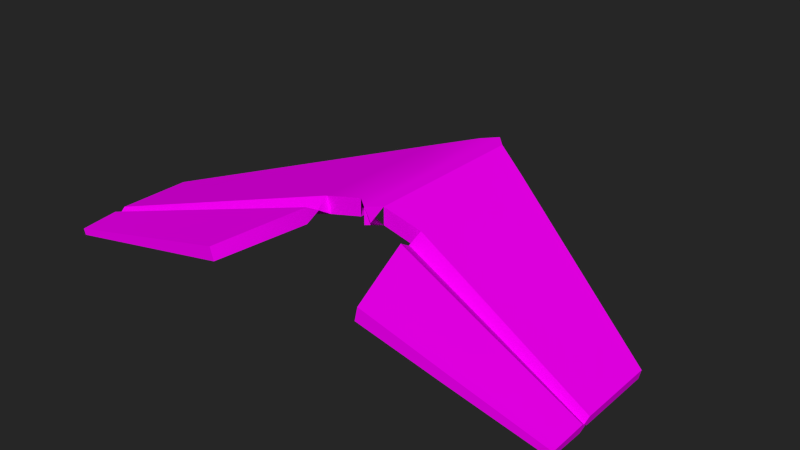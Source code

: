 # Source: single_bone_initial_rotation.test.blend  (saved by Blender 2.77.0; exported with 4.5.12 LTS)
import bpy
from mathutils import Matrix  # noqa: F401  (used for matrix-valued properties, if any)

bpy.ops.wm.read_factory_settings(use_empty=True)
scene = bpy.context.scene
scene.name = 'Scene'

# ---- collections
col_collection_1 = bpy.data.collections.new('Collection 1'); scene.collection.children.link(col_collection_1)

# ---- images (referenced by path relative to the original .blend; pixels are not part of the script)
import os
ASSET_DIR = os.environ.get("B2B_ASSET_DIR", "")  # directory of the original .blend (textures are referenced by path, not embedded)
HERE = os.path.dirname(os.path.abspath(__file__))  # packed textures are extracted next to this script under _unpacked/

def load_image(name, relpath, width, height, colorspace="sRGB"):
    """Load a texture the original file referenced (path relative to the .blend, or extracted next to this script)."""
    p = next((c for c in (os.path.join(HERE, relpath), os.path.join(ASSET_DIR, relpath)) if relpath and os.path.exists(c)), "")
    if p:
        img = bpy.data.images.load(p, check_existing=True)
        img.name = name
    else:  # same state as the original file: an image datablock whose file is absent (Cycles renders it pink)
        img = bpy.data.images.new(name, width, height)
        img.source = "FILE"
        img.filepath = "//" + (relpath or name)
    img.colorspace_settings.name = colorspace
    return img
img_empanage_png = load_image('Empanage.png', 'Empanage.png', 1024, 1024, 'sRGB')

# ---- materials (node trees are filled in below, after node groups)
mat_empanage = bpy.data.materials.new('Empanage')
mat_empanage.alpha_threshold = 0.0
mat_empanage.use_transparent_shadow = False
mat_empanage.diffuse_color = (1.0, 1.0, 1.0, 1.0)
mat_empanage.roughness = 0.5
mat_empanage.specular_intensity = 1.0

# ---- material node trees
mat_empanage.use_nodes = True; mat_empanage.node_tree.nodes.clear()
_N = mat_empanage.node_tree.nodes; _L = mat_empanage.node_tree.links
n0 = _N.new('ShaderNodeTexImage'); n0.name = 'Image Texture'; n0.location = (-415, 427)
n0.width = 112
n0.image = img_empanage_png
n1 = _N.new('ShaderNodeBsdfDiffuse'); n1.name = 'Diffuse BSDF'; n1.location = (-252, 349)
n2 = _N.new('ShaderNodeOutputMaterial'); n2.name = 'Material Output'; n2.location = (-39, 335)
n2.width = 100
_L.new(n1.outputs[0], n2.inputs[0])
_L.new(n0.outputs[0], n1.inputs[0])
n2.is_active_output = True

# ---- world
world_world = bpy.data.worlds.new('World'); scene.world = world_world
world_world.use_nodes = True; world_world.node_tree.nodes.clear()
_N = world_world.node_tree.nodes; _L = world_world.node_tree.links
n0 = _N.new('ShaderNodeOutputWorld'); n0.name = 'World Output'; n0.location = (300, 300)
n1 = _N.new('ShaderNodeBackground'); n1.name = 'Background'; n1.location = (110, 300)
n1.inputs[0].default_value = (0.01954, 0.01954, 0.01954, 1.0)
_L.new(n1.outputs[0], n0.inputs[0])
n0.is_active_output = True
world_world.color = (0.05088, 0.05088, 0.05088)
world_world.use_sun_shadow = False
world_world.sun_shadow_jitter_overblur = 0.0
world_world.cycles.sampling_method = 'NONE'
world_world.cycles.sample_map_resolution = 256
world_world.light_settings.distance = 1.0

# ---- meshes
me_plane_002 = bpy.data.meshes.new('Plane.002')
me_plane_002.from_pydata([(0.8845, -0.8046, 0.0571), (0.8519, -0.8134, 0.2135), (-1.199, -0.8424, -0.2596), (-1.184, -0.8383, -0.3324), (1.197, 0.3439, 0.2692), (1.197, 0.3439, 0.2692), (-1.197, -0.3439, -0.2692), (-1.197, -0.3439, -0.2692), (1.179, 0.1802, 0.3598), (1.172, 0.1938, 0.1622), (-1.186, -0.4085, -0.3221), (-1.207, -0.4141, -0.2235), (0.8682, -0.809, 0.1353), (-0.1736, -0.8279, -0.02308), (-0.1497, -0.8214, -0.1377), (-1.192, -0.8403, -0.296), (1.015, -0.3166, 0.2866), (1.185, 0.2689, 0.2157), (-1.192, -0.3762, -0.2956), (-1.202, -0.379, -0.2463), (-1.197, -0.3439, -0.2692), (-4.32e-07, 1.527e-05, -1.588e-06), (1.197, 0.3439, 0.2692), (1.188, 0.262, 0.3145), (1.028, -0.3054, 0.1097), (-1.185, -0.6234, -0.3273), (-1.203, -0.6282, -0.2416), (-0.01415, -0.1169, 0.06815), (-1.197, -0.4113, -0.2728), (-0.007411, -0.1073, -0.07994), (1.175, 0.187, 0.261), (1.186, 0.2654, 0.2651), (-0.003706, -0.05366, -0.03997), (-1.197, -0.3776, -0.271), (-0.007075, -0.05847, 0.03407), (-0.09389, -0.4724, 0.02254), (-1.194, -0.6258, -0.2844), (-0.07857, -0.4644, -0.1088), (-0.1617, -0.8247, -0.08037), (1.022, -0.311, 0.1981)], [], [(39, 16, 1, 12), (38, 14, 0, 12), (37, 24, 0, 14), (36, 25, 3, 15), (35, 26, 2, 13), (34, 19, 11, 27), (33, 18, 10, 28), (32, 17, 9, 29), (31, 23, 8, 30), (17, 31, 30, 9), (5, 22, 31, 17), (22, 4, 23, 31), (18, 32, 29, 10), (6, 21, 32, 18), (21, 5, 17, 32), (19, 33, 28, 11), (7, 20, 33, 19), (20, 6, 18, 33), (23, 34, 27, 8), (16, 35, 13, 1), (8, 27, 35, 16), (27, 11, 26, 35), (26, 36, 15, 2), (11, 28, 36, 26), (28, 10, 25, 36), (25, 37, 14, 3), (10, 29, 37, 25), (29, 9, 24, 37), (13, 38, 12, 1), (2, 15, 38, 13), (15, 3, 14, 38), (24, 39, 12, 0), (9, 30, 39, 24), (30, 8, 16, 39), (19, 34, 23, 4, 7)])
me_plane_002.polygons.foreach_set('use_smooth', [True] * 35)
_uv = me_plane_002.uv_layers.new(name='UVMap')
_uv.uv.foreach_set('vector', [0.8936, 0.1318, 0.9023, 0.1309, 0.9023, 0.1836, 0.8945, 0.1855, 0.876, 0.1582, 0.8828, 0.1582, 0.8828, 0.2539, 0.873, 0.2539, 0.8213, 0.1719, 0.8047, 0.2754, 0.7578, 0.2461, 0.7871, 0.1543, 0.8867, 0.2168, 0.8906, 0.2168, 0.8906, 0.2383, 0.8867, 0.2383, 0.7129, 0.2012, 0.7285, 0.3047, 0.707, 0.3125, 0.6797, 0.2207, 0.752, 0.1807, 0.7539, 0.2969, 0.75, 0.2969, 0.7461, 0.1816, 0.8867, 0.1914, 0.8887, 0.1914, 0.8906, 0.1953, 0.8867, 0.1953, 0.8594, 0.1924, 0.8574, 0.3086, 0.8516, 0.3047, 0.8555, 0.1895, 0.8916, 0.07031, 0.8965, 0.07031, 0.9023, 0.07812, 0.8926, 0.07812, 0.8867, 0.07031, 0.8916, 0.07031, 0.8926, 0.07812, 0.8828, 0.07812, 0.8906, 0.0625, 0.8906, 0.0625, 0.8916, 0.07031, 0.8867, 0.07031, 0.8906, 0.0625, 0.8906, 0.0625, 0.8965, 0.07031, 0.8916, 0.07031, 0.8613, 0.07617, 0.8594, 0.1924, 0.8555, 0.1895, 0.8594, 0.07422, 0.8633, 0.07812, 0.8633, 0.1953, 0.8594, 0.1924, 0.8613, 0.07617, 0.8633, 0.1953, 0.8633, 0.3125, 0.8574, 0.3086, 0.8594, 0.1924, 0.8848, 0.1914, 0.8867, 0.1914, 0.8867, 0.1953, 0.8828, 0.1953, 0.8867, 0.1875, 0.8867, 0.1875, 0.8867, 0.1914, 0.8848, 0.1914, 0.8867, 0.1875, 0.8867, 0.1875, 0.8887, 0.1914, 0.8867, 0.1914, 0.75, 0.06445, 0.752, 0.1807, 0.7461, 0.1816, 0.7422, 0.06641, 0.6973, 0.09766, 0.7129, 0.2012, 0.6797, 0.2207, 0.6523, 0.1289, 0.7422, 0.06641, 0.7461, 0.1816, 0.7129, 0.2012, 0.6973, 0.09766, 0.7461, 0.1816, 0.75, 0.2969, 0.7285, 0.3047, 0.7129, 0.2012, 0.8828, 0.2168, 0.8867, 0.2168, 0.8867, 0.2383, 0.8828, 0.2383, 0.8828, 0.1953, 0.8867, 0.1953, 0.8867, 0.2168, 0.8828, 0.2168, 0.8867, 0.1953, 0.8906, 0.1953, 0.8906, 0.2168, 0.8867, 0.2168, 0.8379, 0.06836, 0.8213, 0.1719, 0.7871, 0.1543, 0.8164, 0.0625, 0.8594, 0.07422, 0.8555, 0.1895, 0.8213, 0.1719, 0.8379, 0.06836, 0.8555, 0.1895, 0.8516, 0.3047, 0.8047, 0.2754, 0.8213, 0.1719, 0.8691, 0.1582, 0.876, 0.1582, 0.873, 0.2539, 0.8633, 0.2539, 0.875, 0.0625, 0.8789, 0.0625, 0.876, 0.1582, 0.8691, 0.1582, 0.8789, 0.0625, 0.8828, 0.0625, 0.8828, 0.1582, 0.876, 0.1582, 0.8848, 0.1328, 0.8936, 0.1318, 0.8945, 0.1855, 0.8867, 0.1875, 0.8828, 0.07812, 0.8926, 0.07812, 0.8936, 0.1318, 0.8848, 0.1328, 0.8926, 0.07812, 0.9023, 0.07812, 0.9023, 0.1309, 0.8936, 0.1318, 0.752, 0.1807, 0.75, 0.06445, 0.8906, 0.0625, 0.0, 0.0, 0.8848, 0.1914])
me_plane_002.materials.append(mat_empanage)
me_plane_002.use_remesh_preserve_volume = False
me_plane_002.use_remesh_preserve_attributes = False
me_plane_002.use_mirror_vertex_groups = False
me_plane_002.update()
me_plane_004 = bpy.data.meshes.new('Plane.004')
me_plane_004.from_pydata([(0.9179, -31.3, 5.205), (0.9528, -31.3, 5.361), (2.997, -31.33, 4.861), (2.981, -31.33, 4.788), (0.5936, -30.15, 5.36), (0.5936, -30.15, 5.36), (2.989, -30.84, 4.824), (2.989, -30.84, 4.824), (0.6157, -30.31, 5.459), (0.6198, -30.3, 5.261), (2.978, -30.9, 4.775), (3.0, -30.9, 4.874), (0.9354, -31.3, 5.283), (1.975, -31.32, 5.111), (1.95, -31.32, 4.997), (2.989, -31.33, 4.824), (0.7842, -30.81, 5.41), (0.6067, -30.23, 5.31), (2.984, -30.87, 4.8), (2.995, -30.87, 4.849), (1.791, -30.49, 5.092), (2.989, -30.84, 4.824), (1.791, -30.49, 5.092), (0.5936, -30.15, 5.36), (0.6046, -30.23, 5.409), (0.7689, -30.8, 5.233), (2.98, -31.12, 4.782), (2.999, -31.12, 4.867), (1.808, -30.61, 5.166), (2.989, -30.9, 4.824), (1.799, -30.6, 5.018), (0.6178, -30.31, 5.36), (0.6057, -30.23, 5.36), (1.795, -30.55, 5.055), (2.989, -30.87, 4.824), (1.8, -30.55, 5.129), (1.892, -30.96, 5.139), (2.989, -31.12, 4.824), (1.874, -30.96, 5.007), (1.962, -31.32, 5.054), (0.7766, -30.8, 5.321)], [], [(40, 12, 1, 16), (39, 12, 0, 14), (38, 14, 0, 25), (37, 15, 3, 26), (36, 13, 2, 27), (35, 28, 11, 19), (34, 29, 10, 18), (33, 30, 9, 17), (32, 31, 8, 24), (23, 32, 24, 4), (5, 17, 32, 23), (17, 9, 31, 32), (22, 33, 17, 5), (6, 18, 33, 22), (18, 10, 30, 33), (21, 34, 18, 6), (7, 19, 34, 21), (19, 11, 29, 34), (20, 35, 19, 7), (4, 24, 35, 20), (24, 8, 28, 35), (28, 36, 27, 11), (8, 16, 36, 28), (16, 1, 13, 36), (29, 37, 26, 10), (11, 27, 37, 29), (27, 2, 15, 37), (30, 38, 25, 9), (10, 26, 38, 30), (26, 3, 14, 38), (15, 39, 14, 3), (2, 13, 39, 15), (13, 1, 12, 39), (31, 40, 16, 8), (9, 25, 40, 31), (25, 0, 12, 40)])
me_plane_004.polygons.foreach_set('use_smooth', [True] * 36)
_uv = me_plane_004.uv_layers.new(name='UVMap')
_uv.uv.foreach_set('vector', [0.3701, 0.1436, 0.3711, 0.08984, 0.3789, 0.08984, 0.3789, 0.1445, 0.3525, 0.1855, 0.3496, 0.08984, 0.3594, 0.08984, 0.3594, 0.1855, 0.2979, 0.2305, 0.2637, 0.248, 0.2344, 0.1562, 0.2812, 0.127, 0.3633, 0.2441, 0.3633, 0.2656, 0.3594, 0.2656, 0.3594, 0.2441, 0.1895, 0.2002, 0.1562, 0.1816, 0.1836, 0.08984, 0.2051, 0.0957, 0.2285, 0.2207, 0.2227, 0.2188, 0.2266, 0.1016, 0.2305, 0.1035, 0.3633, 0.2188, 0.3633, 0.2227, 0.3594, 0.2227, 0.3613, 0.2188, 0.3359, 0.21, 0.332, 0.2129, 0.3281, 0.09766, 0.334, 0.09375, 0.3682, 0.2061, 0.3691, 0.1973, 0.3789, 0.1992, 0.373, 0.207, 0.3672, 0.2148, 0.3682, 0.2061, 0.373, 0.207, 0.3672, 0.2148, 0.3672, 0.2148, 0.3633, 0.2051, 0.3682, 0.2061, 0.3672, 0.2148, 0.3633, 0.2051, 0.3594, 0.1953, 0.3691, 0.1973, 0.3682, 0.2061, 0.3398, 0.207, 0.3359, 0.21, 0.334, 0.09375, 0.3398, 0.08984, 0.3398, 0.3242, 0.3379, 0.3262, 0.3359, 0.21, 0.3398, 0.207, 0.3379, 0.3262, 0.3359, 0.3281, 0.332, 0.2129, 0.3359, 0.21, 0.3633, 0.2148, 0.3633, 0.2188, 0.3613, 0.2188, 0.3633, 0.2148, 0.3633, 0.2148, 0.3652, 0.2188, 0.3633, 0.2188, 0.3633, 0.2148, 0.3652, 0.2188, 0.3672, 0.2227, 0.3633, 0.2227, 0.3633, 0.2188, 0.2344, 0.2227, 0.2285, 0.2207, 0.2305, 0.1035, 0.2344, 0.1055, 0.2344, 0.3398, 0.2266, 0.3379, 0.2285, 0.2207, 0.2344, 0.2227, 0.2266, 0.3379, 0.2188, 0.3359, 0.2227, 0.2188, 0.2285, 0.2207, 0.2227, 0.2188, 0.1895, 0.2002, 0.2051, 0.0957, 0.2266, 0.1016, 0.2188, 0.3359, 0.1738, 0.3047, 0.1895, 0.2002, 0.2227, 0.2188, 0.1738, 0.3047, 0.1289, 0.2734, 0.1562, 0.1816, 0.1895, 0.2002, 0.3633, 0.2227, 0.3633, 0.2441, 0.3594, 0.2441, 0.3594, 0.2227, 0.3672, 0.2227, 0.3672, 0.2441, 0.3633, 0.2441, 0.3633, 0.2227, 0.3672, 0.2441, 0.3672, 0.2656, 0.3633, 0.2656, 0.3633, 0.2441, 0.332, 0.2129, 0.2979, 0.2305, 0.2812, 0.127, 0.3281, 0.09766, 0.3359, 0.3281, 0.3145, 0.334, 0.2979, 0.2305, 0.332, 0.2129, 0.3145, 0.334, 0.293, 0.3398, 0.2637, 0.248, 0.2979, 0.2305, 0.3555, 0.2812, 0.3525, 0.1855, 0.3594, 0.1855, 0.3594, 0.2812, 0.3516, 0.2812, 0.3457, 0.1855, 0.3525, 0.1855, 0.3555, 0.2812, 0.3457, 0.1855, 0.3398, 0.08984, 0.3496, 0.08984, 0.3525, 0.1855, 0.3691, 0.1973, 0.3701, 0.1436, 0.3789, 0.1445, 0.3789, 0.1992, 0.3594, 0.1953, 0.3613, 0.1426, 0.3701, 0.1436, 0.3691, 0.1973, 0.3613, 0.1426, 0.3633, 0.08984, 0.3711, 0.08984, 0.3701, 0.1436])
me_plane_004.materials.append(mat_empanage)
me_plane_004.use_remesh_preserve_volume = False
me_plane_004.use_remesh_preserve_attributes = False
me_plane_004.use_mirror_vertex_groups = False
me_plane_004.update()
me_plane_045 = bpy.data.meshes.new('Plane.045')
me_plane_045.from_pydata([(84.52, 15.07, 3.475e-09), (78.11, 15.07, -4.846e-09), (81.38, 15.07, 0.3635), (78.57, 15.07, -0.3635), (84.18, 15.07, -0.3635), (78.57, 15.07, 0.3635), (84.18, 15.07, 0.3635), (81.38, 15.64, -5.329e-14), (84.52, 15.64, 3.475e-09), (81.38, 15.64, 0.3635), (78.57, 15.64, 0.3635), (81.38, 15.64, -0.3635), (84.18, 15.64, -0.3635), (78.11, 15.64, -4.846e-09), (78.57, 15.64, -0.3635), (84.18, 15.64, 0.3635), (79.43, 15.32, 1.507), (81.38, 14.77, 1.399), (84.18, 14.77, 1.399), (84.18, 15.32, 1.507), (79.43, 14.77, 1.399), (81.38, 15.32, 1.507), (86.36, 13.68, 7.345), (83.97, 13.68, 7.345), (85.17, 13.68, 7.345), (86.36, 13.4, 7.291), (84.73, 15.35, -0.3635), (83.97, 13.4, 7.291), (85.17, 13.4, 7.291), (84.62, 15.04, 1.453), (84.62, 15.04, 1.453), (86.55, 13.54, 7.318), (86.55, 13.54, 7.318), (81.38, 15.07, -0.3635), (78.57, 15.07, -0.3635), (84.18, 15.07, -0.3635), (81.38, 15.64, -0.3635), (78.57, 15.64, -0.3635), (84.18, 15.64, -0.3635), (79.43, 15.32, -1.507), (81.38, 14.77, -1.399), (84.18, 14.77, -1.399), (84.18, 15.32, -1.507), (79.43, 14.77, -1.399), (81.38, 15.32, -1.507), (86.36, 13.68, -7.345), (83.97, 13.68, -7.345), (85.17, 13.68, -7.345), (86.36, 13.4, -7.291), (83.97, 13.4, -7.291), (85.17, 13.4, -7.291), (84.62, 15.04, -1.453), (84.62, 15.04, -1.453), (86.55, 13.54, -7.318), (86.55, 13.54, -7.318)], [], [(1, 5, 10, 13), (3, 1, 13, 14), (24, 23, 27, 28, 25, 22), (2, 6, 18, 17), (8, 7, 9, 15), (12, 11, 7, 8), (7, 13, 10, 9), (11, 14, 13, 7), (5, 2, 17, 20), (0, 4, 26, 12, 8), (19, 21, 24, 22), (10, 5, 20, 16), (16, 20, 27, 23), (9, 10, 16, 21), (15, 9, 21, 19), (21, 16, 23, 24), (17, 18, 25, 28), (19, 18, 6, 15), (20, 17, 28, 27), (19, 22, 32, 29), (22, 25, 31, 32), (25, 18, 30, 31), (18, 19, 29, 30), (47, 45, 48, 50, 49, 46), (33, 40, 41, 35), (34, 43, 40, 33), (42, 45, 47, 44), (37, 39, 43, 34), (39, 46, 49, 43), (36, 44, 39, 37), (38, 42, 44, 36), (44, 47, 46, 39), (40, 50, 48, 41), (42, 38, 35, 41), (43, 49, 50, 40), (42, 51, 54, 45), (45, 54, 53, 48), (48, 53, 52, 41), (41, 52, 51, 42)])
me_plane_045.polygons.foreach_set('use_smooth', [True] * 39)
_uv = me_plane_045.uv_layers.new(name='UVMap')
_uv.uv.foreach_set('vector', [0.4806, 0.8788, 0.491, 0.8641, 0.5051, 0.8742, 0.4947, 0.8889, 0.3254, 0.4414, 0.3347, 0.425, 0.3509, 0.4359, 0.3391, 0.4482, 0.3685, 0.2759, 0.3512, 0.2453, 0.3591, 0.2441, 0.3755, 0.2708, 0.3979, 0.2949, 0.3932, 0.3018, 0.462, 0.0683, 0.5142, 0.1295, 0.4906, 0.1495, 0.4387, 0.08942, 0.6819, 0.8331, 0.5902, 0.8604, 0.587, 0.8498, 0.669, 0.8254, 0.2971, 0.5983, 0.3228, 0.5233, 0.3339, 0.5263, 0.3016, 0.6142, 0.5902, 0.8604, 0.4947, 0.8889, 0.5051, 0.8742, 0.587, 0.8498, 0.3228, 0.5233, 0.3391, 0.4482, 0.3509, 0.4359, 0.3339, 0.5263, 0.4055, 0.00627, 0.462, 0.0683, 0.4387, 0.08942, 0.3987, 0.04574, 0.2795, 0.6142, 0.2816, 0.5967, 0.2901, 0.6064, 0.2971, 0.5983, 0.3016, 0.6142, 0.5105, 0.1445, 0.5835, 0.08287, 0.6367, 0.3058, 0.6146, 0.3307, 0.3902, 0.0001544, 0.4055, 0.00627, 0.3987, 0.04574, 0.3833, 0.04204, 0.3833, 0.04204, 0.3987, 0.04574, 0.3591, 0.2441, 0.3512, 0.2453, 0.5612, 0.05648, 0.6213, 0.0001546, 0.6266, 0.04293, 0.5835, 0.08287, 0.4925, 0.1073, 0.5612, 0.05648, 0.5835, 0.08287, 0.5105, 0.1445, 0.5835, 0.08287, 0.6266, 0.04293, 0.6634, 0.2784, 0.6367, 0.3058, 0.4387, 0.08942, 0.4906, 0.1495, 0.3979, 0.2949, 0.3755, 0.2708, 0.5105, 0.1445, 0.4906, 0.1495, 0.4797, 0.1175, 0.4925, 0.1073, 0.3987, 0.04574, 0.4387, 0.08942, 0.3755, 0.2708, 0.3591, 0.2441, 0.5105, 0.1445, 0.6146, 0.3307, 0.6095, 0.3363, 0.5014, 0.1611, 0.3932, 0.3018, 0.3979, 0.2949, 0.4012, 0.3008, 0.4011, 0.3009, 0.3979, 0.2949, 0.4906, 0.1495, 0.5012, 0.1613, 0.4012, 0.3008, 0.4906, 0.1495, 0.5105, 0.1445, 0.5014, 0.1611, 0.5012, 0.1613, 0.9395, 0.2951, 0.9653, 0.2704, 0.9585, 0.2657, 0.9344, 0.288, 0.9076, 0.3045, 0.9089, 0.3124, 0.7319, 0.2016, 0.753, 0.2249, 0.813, 0.173, 0.793, 0.1494, 0.6698, 0.258, 0.7093, 0.2649, 0.753, 0.2249, 0.7319, 0.2016, 0.8081, 0.1531, 0.9943, 0.04895, 0.9693, 0.02686, 0.7464, 0.0801, 0.6637, 0.2734, 0.7056, 0.2803, 0.7093, 0.2649, 0.6698, 0.258, 0.7056, 0.2803, 0.9089, 0.3124, 0.9076, 0.3045, 0.7093, 0.2649, 0.7201, 0.1024, 0.7464, 0.0801, 0.7065, 0.03694, 0.6637, 0.04222, 0.7708, 0.1711, 0.8081, 0.1531, 0.7464, 0.0801, 0.7201, 0.1024, 0.7464, 0.0801, 0.9693, 0.02686, 0.942, 0.0001544, 0.7065, 0.03694, 0.753, 0.2249, 0.9344, 0.288, 0.9585, 0.2657, 0.813, 0.173, 0.8081, 0.1531, 0.7708, 0.1711, 0.781, 0.1838, 0.813, 0.173, 0.7093, 0.2649, 0.9076, 0.3045, 0.9344, 0.288, 0.753, 0.2249, 0.8081, 0.1531, 0.8247, 0.1622, 0.9998, 0.05403, 0.9943, 0.04895, 0.9653, 0.2704, 0.9644, 0.2625, 0.9644, 0.2624, 0.9585, 0.2657, 0.9585, 0.2657, 0.9644, 0.2624, 0.8248, 0.1624, 0.813, 0.173, 0.813, 0.173, 0.8248, 0.1624, 0.8247, 0.1622, 0.8081, 0.1531])
me_plane_045.materials.append(mat_empanage)
me_plane_045.use_remesh_preserve_volume = False
me_plane_045.use_remesh_preserve_attributes = False
me_plane_045.use_mirror_vertex_groups = False
me_plane_045.update()
arm_armature_004 = bpy.data.armatures.new('Armature.004')  # bones are not reproduced

# ---- objects
ob_armature = bpy.data.objects.new('Armature', arm_armature_004)
ob_elevator_left = bpy.data.objects.new('Elevator Left', me_plane_002)
ob_right_elevator = bpy.data.objects.new('Right Elevator', me_plane_004)
ob_stab = bpy.data.objects.new('Stab', me_plane_045)

# ---- transforms, parenting, visibility, modifiers, constraints
ob_armature.location = (-1.791, -0.3339, 0.1703)
ob_armature.lineart.crease_threshold = 0.0
ob_elevator_left.parent = ob_armature
ob_elevator_left.matrix_parent_inverse = Matrix(((1.0, 2.98e-08, -1.118e-08, 1.791), (0.0, 1.0, 3.725e-09, 30.33), (0.0, 1.49e-08, 1.0, -4.17), (0.0, 0.0, 0.0, 1.0)))
ob_elevator_left.location = (-1.791, -30.33, 4.17)
ob_elevator_left.lineart.crease_threshold = 0.0
_m = ob_elevator_left.modifiers.new('EdgeSplit', 'EDGE_SPLIT')
ob_right_elevator.location = (2.878e-17, 30.16, -4.922)
ob_right_elevator.lineart.crease_threshold = 0.0
_m = ob_right_elevator.modifiers.new('EdgeSplit', 'EDGE_SPLIT')
ob_stab.location = (2.878e-17, 30.16, -4.922)
ob_stab.rotation_euler = (1.571, -0.0, 4.712)
ob_stab.scale = (0.3563, 0.3563, 0.4085)
ob_stab.display_type = 'WIRE'
ob_stab.lineart.crease_threshold = 0.0
_m = ob_stab.modifiers.new('EdgeSplit', 'EDGE_SPLIT')

# ---- collection membership
col_collection_1.objects.link(ob_armature)
col_collection_1.objects.link(ob_elevator_left)
col_collection_1.objects.link(ob_right_elevator)
col_collection_1.objects.link(ob_stab)

# ---- scene / render settings (as saved in the file)
scene.frame_start = 1; scene.frame_end = 60; scene.frame_set(1)
scene.render.engine = 'BLENDER_EEVEE_NEXT'
scene.render.image_settings.color_depth = '16'
scene.render.image_settings.compression = 50
scene.render.resolution_percentage = 50
scene.render.fps = 30
scene.render.dither_intensity = 0.0
scene.render.bake_margin = 2
scene.cycles.use_denoising = False
scene.cycles.samples = 200
scene.cycles.sampling_pattern = 'TABULATED_SOBOL'
scene.cycles.light_sampling_threshold = 0.0
scene.cycles.use_adaptive_sampling = False
scene.cycles.use_light_tree = False
scene.cycles.caustics_refractive = False
scene.cycles.blur_glossy = 0.0
scene.cycles.max_bounces = 8
scene.cycles.pixel_filter_type = 'GAUSSIAN'
scene.cycles.sample_clamp_indirect = 0.0
scene.cycles.bake_type = 'AO'
scene.view_settings.view_transform = 'Standard'
bpy.context.view_layer.update()

# ---- added for rendering (the .blend has no active camera and no usable light): camera, sun
cam_auto = bpy.data.cameras.new('AutoCamera')
cam_auto.lens = 50.0
cam_auto.sensor_width = 36.0
cam_auto.clip_end = 1000.0
ob_auto_camera = bpy.data.objects.new('AutoCamera', cam_auto)
scene.collection.objects.link(ob_auto_camera)
ob_auto_camera.location = (6.47421, -7.19167, 5.42282)
ob_auto_camera.rotation_euler = (1.09748, -7.21219e-08, 0.694738)
scene.camera = ob_auto_camera
light_auto_sun = bpy.data.lights.new('AutoSun', 'SUN')
light_auto_sun.energy = 3.0
light_auto_sun.angle = 0.0523599
ob_auto_sun = bpy.data.objects.new('AutoSun', light_auto_sun)
scene.collection.objects.link(ob_auto_sun)
ob_auto_sun.rotation_euler = (0.872665, 0.174533, 0.523599)
bpy.context.view_layer.update()
